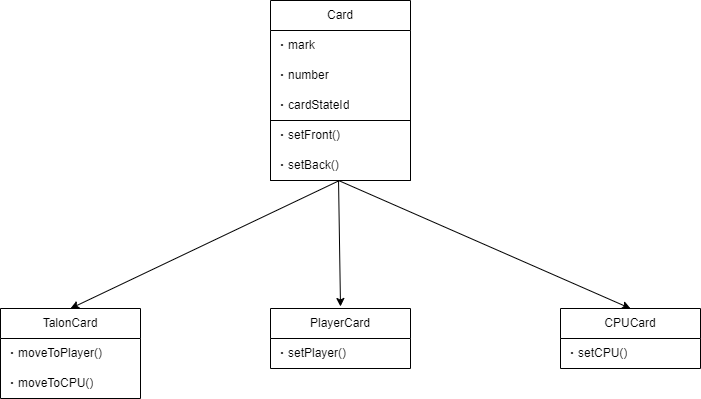

The diagram above was exported from draw.io. Its source (the exported page's mxGraphModel, read from the mxfile embedded in the PNG):
<mxGraphModel dx="1848" dy="1039" grid="1" gridSize="10" guides="1" tooltips="1" connect="1" arrows="1" fold="1" page="1" pageScale="1" pageWidth="1169" pageHeight="827" math="0" shadow="0">
  <root>
    <mxCell id="0" />
    <mxCell id="1" parent="0" />
    <mxCell id="175" style="edgeStyle=none;html=1;exitX=0.493;exitY=1;exitDx=0;exitDy=0;entryX=0.5;entryY=0;entryDx=0;entryDy=0;exitPerimeter=0;" parent="1" source="201" target="84" edge="1">
      <mxGeometry relative="1" as="geometry">
        <mxPoint x="550" y="324" as="sourcePoint" />
      </mxGeometry>
    </mxCell>
    <mxCell id="81" value="" style="endArrow=classic;html=1;exitX=0.486;exitY=1;exitDx=0;exitDy=0;exitPerimeter=0;" parent="1" edge="1" source="201">
      <mxGeometry width="50" height="50" relative="1" as="geometry">
        <mxPoint x="550" y="326" as="sourcePoint" />
        <mxPoint x="550" y="446" as="targetPoint" />
      </mxGeometry>
    </mxCell>
    <mxCell id="82" value="" style="endArrow=classic;html=1;exitX=0.486;exitY=1;exitDx=0;exitDy=0;exitPerimeter=0;entryX=0.5;entryY=0;entryDx=0;entryDy=0;" parent="1" target="92" edge="1" source="201">
      <mxGeometry width="50" height="50" relative="1" as="geometry">
        <mxPoint x="553" y="326.01" as="sourcePoint" />
        <mxPoint x="850" y="448" as="targetPoint" />
      </mxGeometry>
    </mxCell>
    <mxCell id="84" value="TalonCard" style="swimlane;fontStyle=0;childLayout=stackLayout;horizontal=1;startSize=30;horizontalStack=0;resizeParent=1;resizeParentMax=0;resizeLast=0;collapsible=1;marginBottom=0;whiteSpace=wrap;html=1;" parent="1" vertex="1">
      <mxGeometry x="210" y="448" width="140" height="90" as="geometry" />
    </mxCell>
    <mxCell id="85" value="・moveToPlayer()" style="text;strokeColor=none;fillColor=none;align=left;verticalAlign=middle;spacingLeft=4;spacingRight=4;overflow=hidden;points=[[0,0.5],[1,0.5]];portConstraint=eastwest;rotatable=0;whiteSpace=wrap;html=1;" parent="84" vertex="1">
      <mxGeometry y="30" width="140" height="30" as="geometry" />
    </mxCell>
    <mxCell id="86" value="・moveToCPU()" style="text;strokeColor=none;fillColor=none;align=left;verticalAlign=middle;spacingLeft=4;spacingRight=4;overflow=hidden;points=[[0,0.5],[1,0.5]];portConstraint=eastwest;rotatable=0;whiteSpace=wrap;html=1;" parent="84" vertex="1">
      <mxGeometry y="60" width="140" height="30" as="geometry" />
    </mxCell>
    <mxCell id="88" value="PlayerCard" style="swimlane;fontStyle=0;childLayout=stackLayout;horizontal=1;startSize=30;horizontalStack=0;resizeParent=1;resizeParentMax=0;resizeLast=0;collapsible=1;marginBottom=0;whiteSpace=wrap;html=1;" parent="1" vertex="1">
      <mxGeometry x="480" y="448" width="140" height="60" as="geometry" />
    </mxCell>
    <mxCell id="89" value="・setPlayer()" style="text;strokeColor=none;fillColor=none;align=left;verticalAlign=middle;spacingLeft=4;spacingRight=4;overflow=hidden;points=[[0,0.5],[1,0.5]];portConstraint=eastwest;rotatable=0;whiteSpace=wrap;html=1;" parent="88" vertex="1">
      <mxGeometry y="30" width="140" height="30" as="geometry" />
    </mxCell>
    <mxCell id="92" value="CPUCard" style="swimlane;fontStyle=0;childLayout=stackLayout;horizontal=1;startSize=30;horizontalStack=0;resizeParent=1;resizeParentMax=0;resizeLast=0;collapsible=1;marginBottom=0;whiteSpace=wrap;html=1;" parent="1" vertex="1">
      <mxGeometry x="770" y="448" width="140" height="60" as="geometry" />
    </mxCell>
    <mxCell id="93" value="・setCPU()" style="text;strokeColor=none;fillColor=none;align=left;verticalAlign=middle;spacingLeft=4;spacingRight=4;overflow=hidden;points=[[0,0.5],[1,0.5]];portConstraint=eastwest;rotatable=0;whiteSpace=wrap;html=1;" parent="92" vertex="1">
      <mxGeometry y="30" width="140" height="30" as="geometry" />
    </mxCell>
    <mxCell id="193" value="Card" style="swimlane;fontStyle=0;childLayout=stackLayout;horizontal=1;startSize=30;horizontalStack=0;resizeParent=1;resizeParentMax=0;resizeLast=0;collapsible=1;marginBottom=0;whiteSpace=wrap;html=1;" vertex="1" parent="1">
      <mxGeometry x="480" y="140" width="140" height="180" as="geometry" />
    </mxCell>
    <mxCell id="194" value="・mark" style="text;strokeColor=none;fillColor=none;align=left;verticalAlign=middle;spacingLeft=4;spacingRight=4;overflow=hidden;points=[[0,0.5],[1,0.5]];portConstraint=eastwest;rotatable=0;whiteSpace=wrap;html=1;" vertex="1" parent="193">
      <mxGeometry y="30" width="140" height="30" as="geometry" />
    </mxCell>
    <mxCell id="195" value="・number" style="text;strokeColor=none;fillColor=none;align=left;verticalAlign=middle;spacingLeft=4;spacingRight=4;overflow=hidden;points=[[0,0.5],[1,0.5]];portConstraint=eastwest;rotatable=0;whiteSpace=wrap;html=1;" vertex="1" parent="193">
      <mxGeometry y="60" width="140" height="30" as="geometry" />
    </mxCell>
    <mxCell id="196" value="&lt;font style=&quot;font-size: 12px;&quot;&gt;・cardStateId&lt;/font&gt;" style="text;strokeColor=none;fillColor=none;align=left;verticalAlign=middle;spacingLeft=4;spacingRight=4;overflow=hidden;points=[[0,0.5],[1,0.5]];portConstraint=eastwest;rotatable=0;whiteSpace=wrap;html=1;" vertex="1" parent="193">
      <mxGeometry y="90" width="140" height="30" as="geometry" />
    </mxCell>
    <mxCell id="198" value="" style="swimlane;fontStyle=0;childLayout=stackLayout;horizontal=1;startSize=0;horizontalStack=0;resizeParent=1;resizeParentMax=0;resizeLast=0;collapsible=1;marginBottom=0;whiteSpace=wrap;html=1;" vertex="1" parent="193">
      <mxGeometry y="120" width="140" height="60" as="geometry" />
    </mxCell>
    <mxCell id="199" value="・setFront()" style="text;strokeColor=none;fillColor=none;align=left;verticalAlign=middle;spacingLeft=4;spacingRight=4;overflow=hidden;points=[[0,0.5],[1,0.5]];portConstraint=eastwest;rotatable=0;whiteSpace=wrap;html=1;" vertex="1" parent="198">
      <mxGeometry width="140" height="30" as="geometry" />
    </mxCell>
    <mxCell id="201" value="・setBack()" style="text;strokeColor=none;fillColor=none;align=left;verticalAlign=middle;spacingLeft=4;spacingRight=4;overflow=hidden;points=[[0,0.5],[1,0.5]];portConstraint=eastwest;rotatable=0;whiteSpace=wrap;html=1;" vertex="1" parent="198">
      <mxGeometry y="30" width="140" height="30" as="geometry" />
    </mxCell>
  </root>
</mxGraphModel>